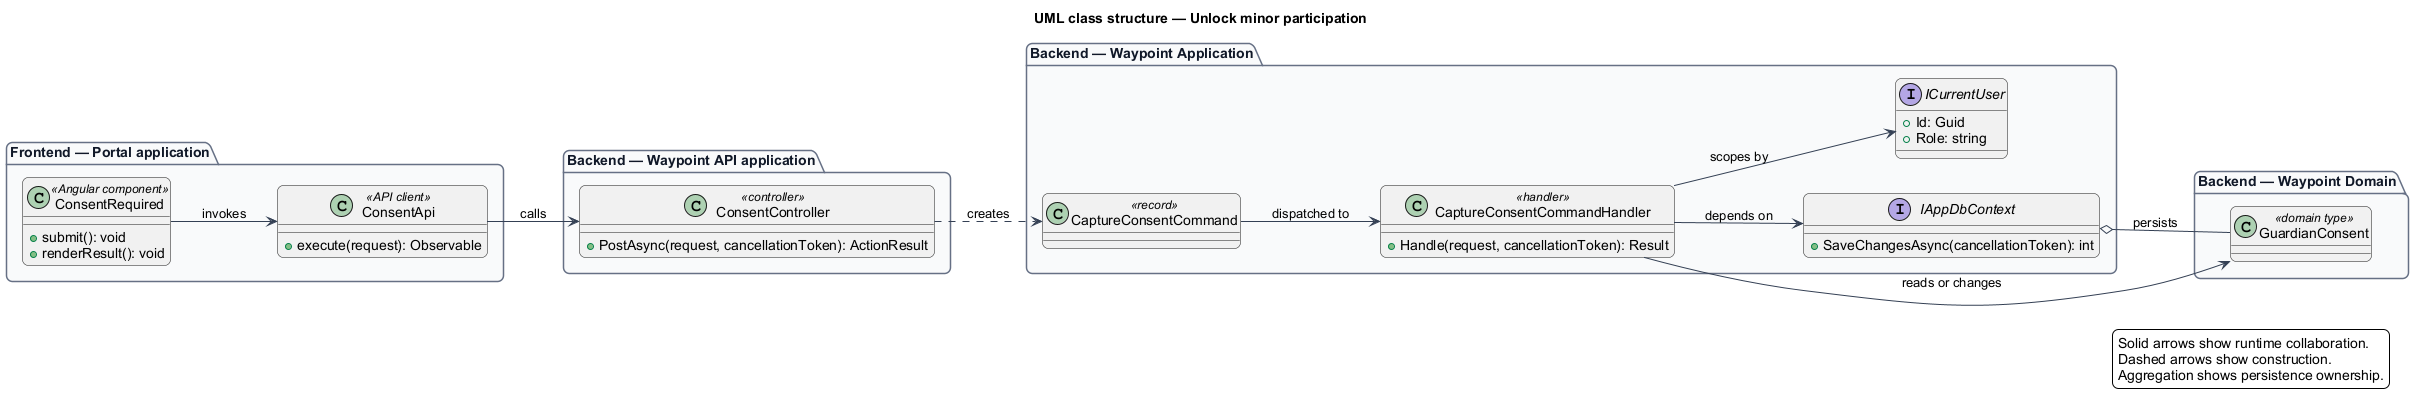

The diagram above was rendered by PlantUML. Its source (embedded in the PNG):
@startuml
left to right direction
title UML class structure — Unlock minor participation
skinparam backgroundColor #FFFFFF
skinparam shadowing false
skinparam roundcorner 12
skinparam defaultFontName Arial
skinparam ArrowColor #344054
skinparam rectangle {
  BorderColor #344054
  FontColor #101828
}
skinparam package {
  BorderColor #667085
  FontColor #101828
  BackgroundColor #F9FAFB
}
package "Frontend — Portal application" {
  class "ConsentRequired" as page_ConsentRequired <<Angular component>> {
    +submit(): void
    +renderResult(): void
  }
  class "ConsentApi" as client_ConsentApi <<API client>> {
    +execute(request): Observable
  }
}
package "Backend — Waypoint API application" {
  class "ConsentController" as controller_ConsentController <<controller>> {
    +PostAsync(request, cancellationToken): ActionResult
  }
}
package "Backend — Waypoint Application" {
  class "CaptureConsentCommand" as request_CaptureConsentCommand <<record>>
  class "CaptureConsentCommandHandler" as handler_CaptureConsentCommandHandler <<handler>> {
    +Handle(request, cancellationToken): Result
  }
  interface IAppDbContext {
    +SaveChangesAsync(cancellationToken): int
  }
  interface ICurrentUser {
    +Id: Guid
    +Role: string
  }
}
package "Backend — Waypoint Domain" {
  class "GuardianConsent" as entity_GuardianConsent <<domain type>>
}
page_ConsentRequired --> client_ConsentApi : invokes
client_ConsentApi --> controller_ConsentController : calls
controller_ConsentController ..> request_CaptureConsentCommand : creates
request_CaptureConsentCommand --> handler_CaptureConsentCommandHandler : dispatched to
handler_CaptureConsentCommandHandler --> IAppDbContext : depends on
handler_CaptureConsentCommandHandler --> ICurrentUser : scopes by
handler_CaptureConsentCommandHandler --> entity_GuardianConsent : reads or changes
IAppDbContext o-- entity_GuardianConsent : persists
legend right
  Solid arrows show runtime collaboration.
  Dashed arrows show construction.
  Aggregation shows persistence ownership.
endlegend
@enduml